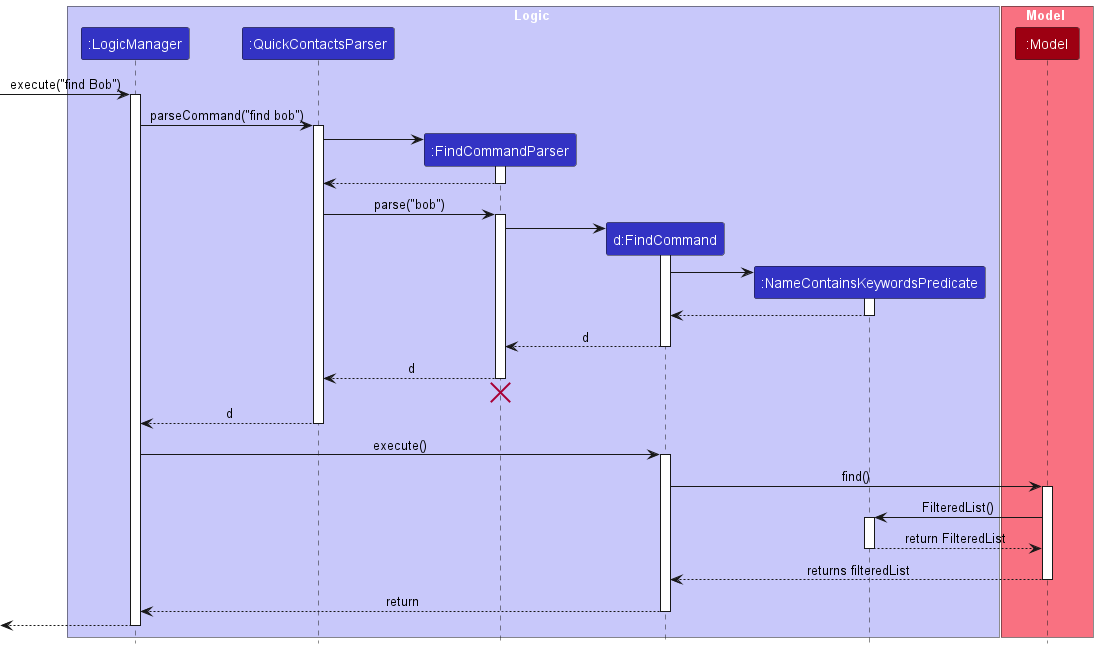

The diagram above was rendered by PlantUML. Its source (embedded in the PNG):
@startuml
!include style.puml

box Logic LOGIC_COLOR_T1
participant ":LogicManager" as LogicManager LOGIC_COLOR
participant ":QuickContactsParser" as QuickContactsParser LOGIC_COLOR
participant ":FindCommandParser" as FindCommandParser LOGIC_COLOR
participant "d:FindCommand" as FindCommand LOGIC_COLOR
participant ":NameContainsKeywordsPredicate" as NameContainsKeywordsPredicate LOGIC_COLOR
end box

box Model MODEL_COLOR_T1
participant ":Model" as Model MODEL_COLOR
end box

[-> LogicManager : execute("find Bob")
activate LogicManager

LogicManager -> QuickContactsParser : parseCommand("find bob")
activate QuickContactsParser

create FindCommandParser
QuickContactsParser -> FindCommandParser
activate FindCommandParser

FindCommandParser --> QuickContactsParser
deactivate FindCommandParser

QuickContactsParser -> FindCommandParser : parse("bob")
activate FindCommandParser

create FindCommand
FindCommandParser -> FindCommand
activate FindCommand
create NameContainsKeywordsPredicate

FindCommand -> NameContainsKeywordsPredicate
activate NameContainsKeywordsPredicate
NameContainsKeywordsPredicate --> FindCommand
deactivate NameContainsKeywordsPredicate

FindCommand --> FindCommandParser : d
deactivate FindCommand

FindCommandParser --> QuickContactsParser : d
deactivate FindCommandParser
'Hidden arrow to position the destroy marker below the end of the activation bar.
FindCommandParser -[hidden]-> QuickContactsParser
destroy FindCommandParser

QuickContactsParser --> LogicManager : d
deactivate QuickContactsParser

LogicManager -> FindCommand : execute()
activate FindCommand
FindCommand -> Model : find()
activate Model
Model -> NameContainsKeywordsPredicate: FilteredList()
activate NameContainsKeywordsPredicate
NameContainsKeywordsPredicate --> Model: return FilteredList
deactivate NameContainsKeywordsPredicate

Model --> FindCommand: returns filteredList
deactivate Model

FindCommand --> LogicManager : return
deactivate FindCommand

[<--LogicManager
deactivate LogicManager
@enduml